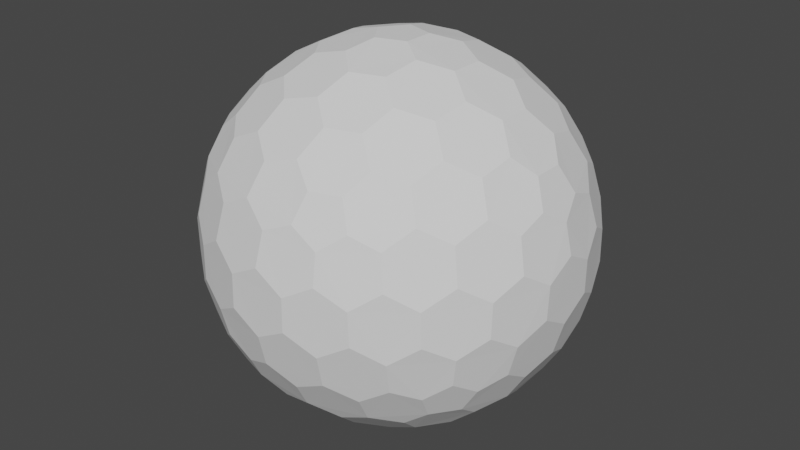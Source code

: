 # Source: SFShield.blend  (saved by Blender 3.1.7; exported with 4.5.12 LTS)
import bpy
from mathutils import Matrix  # noqa: F401  (used for matrix-valued properties, if any)

bpy.ops.wm.read_factory_settings(use_empty=True)
scene = bpy.context.scene
scene.name = 'Scene'

# ---- collections
col_collection = bpy.data.collections.new('Collection'); scene.collection.children.link(col_collection)

# ---- world
world_world = bpy.data.worlds.new('World'); scene.world = world_world
world_world.use_nodes = True; world_world.node_tree.nodes.clear()
_N = world_world.node_tree.nodes; _L = world_world.node_tree.links
n0 = _N.new('ShaderNodeOutputWorld'); n0.name = 'World Output'; n0.location = (300, 300)
n1 = _N.new('ShaderNodeBackground'); n1.name = 'Background'; n1.location = (10, 300)
n1.inputs[0].default_value = (0.05088, 0.05088, 0.05088, 1.0)
_L.new(n1.outputs[0], n0.inputs[0])
n0.is_active_output = True
world_world.color = (0.05088, 0.05088, 0.05088)
world_world.use_sun_shadow = False
world_world.sun_shadow_jitter_overblur = 0.0

# ---- meshes
me_icosphere = bpy.data.meshes.new('Icosphere')
me_icosphere.from_pydata([(0.04127, -0.127, -0.9758), (0.7132, -0.4211, -0.533), (-0.108, -0.0785, -0.9758), (-0.108, 0.0785, -0.9758), (0.04127, 0.127, -0.9758), (0.7957, -0.4211, -0.3995), (-0.1546, -0.8869, -0.3995), (-0.8913, -0.127, -0.3995), (-0.3962, 0.8084, -0.3995), (0.6464, 0.6266, -0.3995), (0.7544, -0.5481, -0.317), (-0.2882, -0.8869, -0.317), (-0.9325, -9.662e-09, -0.317), (-0.2882, 0.8869, -0.317), (0.7544, 0.5481, -0.317), (0.3294, -0.7599, 0.533), (-0.6209, -0.5481, 0.533), (-0.7132, 0.4211, 0.533), (0.1801, 0.8084, 0.533), (0.8245, 0.0785, 0.533), (0.108, 0.0785, 0.9758), (0.3781, 0.08719, 0.9011), (0.6369, 0.08719, 0.7412), (0.2298, 0.1669, 0.9402), (0.1998, 0.3326, 0.9011), (0.5067, 0.1751, 0.8199), (0.4806, 0.3492, 0.7777), (0.3231, 0.4278, 0.8199), (0.2797, 0.5788, 0.7412), (0.7382, 0.1669, 0.626), (0.7166, 0.3326, 0.5817), (0.5888, 0.4278, 0.6556), (0.5378, 0.5788, 0.5817), (0.3869, 0.6505, 0.626), (0.3294, 0.7599, 0.533), (-0.04127, 0.127, 0.9758), (0.03391, 0.3865, 0.9011), (0.1139, 0.6327, 0.7412), (-0.08776, 0.2701, 0.9402), (-0.2546, 0.2928, 0.9011), (-0.009907, 0.536, 0.8199), (-0.1836, 0.565, 0.7777), (-0.307, 0.4394, 0.8199), (-0.464, 0.4449, 0.7412), (0.06935, 0.7536, 0.626), (-0.09491, 0.7844, 0.5817), (-0.2249, 0.6922, 0.6556), (-0.3843, 0.6903, 0.5817), (-0.4991, 0.5689, 0.626), (-0.6209, 0.5481, 0.533), (-0.1335, -2.328e-09, 0.9758), (-0.3571, 0.1517, 0.9011), (-0.5665, 0.3038, 0.7412), (-0.284, -7.567e-10, 0.9402), (-0.3571, -0.1517, 0.9011), (-0.5128, 0.1562, 0.8199), (-0.5941, 3.26e-09, 0.7777), (-0.5128, -0.1562, 0.8199), (-0.5665, -0.3038, 0.7412), (-0.6953, 0.2988, 0.626), (-0.7753, 0.1521, 0.5817), (-0.7278, -8.207e-09, 0.6556), (-0.7753, -0.1521, 0.5817), (-0.6953, -0.2988, 0.626), (-0.7132, -0.4211, 0.533), (-0.04127, -0.127, 0.9758), (-0.2546, -0.2928, 0.9011), (-0.464, -0.4449, 0.7412), (-0.08776, -0.2701, 0.9402), (0.03391, -0.3865, 0.9011), (-0.307, -0.4394, 0.8199), (-0.1836, -0.565, 0.7777), (-0.009907, -0.536, 0.8199), (0.1139, -0.6327, 0.7412), (-0.4991, -0.5689, 0.626), (-0.3843, -0.6903, 0.5817), (-0.2249, -0.6922, 0.6556), (-0.09491, -0.7844, 0.5817), (0.06935, -0.7536, 0.626), (0.1801, -0.8084, 0.533), (0.108, -0.0785, 0.9758), (0.1998, -0.3326, 0.9011), (0.2797, -0.5788, 0.7412), (0.2298, -0.1669, 0.9402), (0.3781, -0.08719, 0.9011), (0.3231, -0.4278, 0.8199), (0.4806, -0.3492, 0.7777), (0.5067, -0.1751, 0.8199), (0.6369, -0.08719, 0.7412), (0.3869, -0.6505, 0.626), (0.5378, -0.5788, 0.5817), (0.5888, -0.4278, 0.6556), (0.7166, -0.3326, 0.5817), (0.7382, -0.1669, 0.626), (0.8245, -0.0785, 0.533), (0.8913, 0.127, 0.3995), (0.9199, 0.2928, 0.1752), (0.8704, 0.4449, -0.08356), (0.8802, 0.2701, 0.342), (0.7908, 0.3865, 0.4333), (0.8706, 0.4394, 0.09203), (0.7777, 0.565, 0.1836), (0.7377, 0.536, 0.3578), (0.612, 0.6327, 0.4333), (0.7831, 0.5689, -0.1665), (0.6921, 0.6903, -0.08356), (0.687, 0.6922, 0.09203), (0.5627, 0.7844, 0.1752), (0.5289, 0.7536, 0.342), (0.3962, 0.8084, 0.3995), (0.1546, 0.8869, 0.3995), (0.005802, 0.9653, 0.1752), (-0.1541, 0.9653, -0.08356), (0.01511, 0.9206, 0.342), (-0.1232, 0.8716, 0.4333), (-0.1489, 0.9638, 0.09203), (-0.2971, 0.9142, 0.1836), (-0.2818, 0.8673, 0.3578), (-0.4126, 0.7775, 0.4333), (-0.2991, 0.9206, -0.1665), (-0.4427, 0.8716, -0.08356), (-0.446, 0.8673, 0.09203), (-0.5721, 0.7775, 0.1752), (-0.5533, 0.7359, 0.342), (-0.6464, 0.6266, 0.3995), (-0.7957, 0.4211, 0.3995), (-0.9163, 0.3038, 0.1752), (-0.9657, 0.1517, -0.08356), (-0.8709, 0.2988, 0.342), (-0.867, 0.1521, 0.4333), (-0.9626, 0.1562, 0.09203), (-0.9613, -1.825e-07, 0.1836), (-0.9119, -8.941e-08, 0.3578), (-0.867, -0.1521, 0.4333), (-0.968, -1.132e-07, -0.1665), (-0.9657, -0.1517, -0.08356), (-0.9626, -0.1562, 0.09203), (-0.9163, -0.3038, 0.1752), (-0.8709, -0.2988, 0.342), (-0.7957, -0.4211, 0.3995), (-0.6464, -0.6266, 0.3995), (-0.5721, -0.7775, 0.1752), (-0.4427, -0.8716, -0.08356), (-0.5533, -0.7359, 0.342), (-0.4126, -0.7775, 0.4333), (-0.446, -0.8673, 0.09203), (-0.2971, -0.9142, 0.1836), (-0.2818, -0.8673, 0.3578), (-0.1232, -0.8716, 0.4333), (-0.2991, -0.9206, -0.1665), (-0.1541, -0.9653, -0.08356), (-0.1489, -0.9638, 0.09203), (0.005802, -0.9653, 0.1752), (0.01511, -0.9206, 0.342), (0.1546, -0.8869, 0.3995), (0.3962, -0.8084, 0.3995), (0.5627, -0.7844, 0.1752), (0.6921, -0.6903, -0.08356), (0.5289, -0.7536, 0.342), (0.612, -0.6327, 0.4333), (0.687, -0.6922, 0.09203), (0.7777, -0.565, 0.1836), (0.7377, -0.536, 0.3578), (0.7908, -0.3865, 0.4333), (0.7831, -0.5689, -0.1665), (0.8704, -0.4449, -0.08356), (0.8706, -0.4394, 0.09203), (0.9199, -0.2928, 0.1752), (0.8802, -0.2701, 0.342), (0.8913, -0.127, 0.3995), (0.2882, 0.8869, 0.317), (0.4427, 0.8716, 0.08356), (0.5721, 0.7775, -0.1752), (0.2991, 0.9206, 0.1665), (0.1541, 0.9653, 0.08356), (0.446, 0.8673, -0.09203), (0.2971, 0.9142, -0.1836), (0.1489, 0.9638, -0.09203), (-0.005802, 0.9653, -0.1752), (0.5533, 0.7359, -0.342), (0.4126, 0.7775, -0.4333), (0.2818, 0.8673, -0.3578), (0.1232, 0.8716, -0.4333), (-0.01511, 0.9206, -0.342), (-0.1546, 0.8869, -0.3995), (-0.7544, 0.5481, 0.317), (-0.6921, 0.6903, 0.08356), (-0.5627, 0.7844, -0.1752), (-0.7831, 0.5689, 0.1665), (-0.8704, 0.4449, 0.08356), (-0.687, 0.6922, -0.09203), (-0.7777, 0.565, -0.1836), (-0.8706, 0.4394, -0.09203), (-0.9199, 0.2928, -0.1752), (-0.5289, 0.7536, -0.342), (-0.612, 0.6327, -0.4333), (-0.7377, 0.536, -0.3578), (-0.7908, 0.3865, -0.4333), (-0.8802, 0.2701, -0.342), (-0.8913, 0.127, -0.3995), (-0.7544, -0.5481, 0.317), (-0.8704, -0.4449, 0.08356), (-0.9199, -0.2928, -0.1752), (-0.7831, -0.5689, 0.1665), (-0.6921, -0.6903, 0.08356), (-0.8706, -0.4394, -0.09203), (-0.7777, -0.565, -0.1836), (-0.687, -0.6922, -0.09203), (-0.5627, -0.7844, -0.1752), (-0.8802, -0.2701, -0.342), (-0.7908, -0.3865, -0.4333), (-0.7377, -0.536, -0.3578), (-0.612, -0.6327, -0.4333), (-0.5289, -0.7536, -0.342), (-0.3962, -0.8084, -0.3995), (0.2882, -0.8869, 0.317), (0.1541, -0.9653, 0.08356), (-0.005802, -0.9653, -0.1752), (0.2991, -0.9206, 0.1665), (0.4427, -0.8716, 0.08356), (0.1489, -0.9638, -0.09203), (0.2971, -0.9142, -0.1836), (0.446, -0.8673, -0.09203), (0.5721, -0.7775, -0.1752), (-0.01511, -0.9206, -0.342), (0.1232, -0.8716, -0.4333), (0.2818, -0.8673, -0.3578), (0.4126, -0.7775, -0.4333), (0.5533, -0.7359, -0.342), (0.6464, -0.6266, -0.3995), (0.9325, 2.27e-09, 0.317), (0.9657, -0.1517, 0.08356), (0.9163, -0.3038, -0.1752), (0.968, 2.678e-09, 0.1665), (0.9657, 0.1517, 0.08356), (0.9626, -0.1562, -0.09203), (0.9613, 9.313e-09, -0.1836), (0.9626, 0.1562, -0.09203), (0.9163, 0.3038, -0.1752), (0.8709, -0.2988, -0.342), (0.867, -0.1521, -0.4333), (0.9119, 1.74e-08, -0.3578), (0.867, 0.1521, -0.4333), (0.8709, 0.2988, -0.342), (0.7957, 0.4211, -0.3995), (0.6209, 0.5481, -0.533), (0.464, 0.4449, -0.7412), (0.2546, 0.2928, -0.9011), (0.4991, 0.5689, -0.626), (0.3843, 0.6903, -0.5817), (0.307, 0.4394, -0.8199), (0.1836, 0.565, -0.7777), (0.2249, 0.6922, -0.6556), (0.09491, 0.7844, -0.5817), (0.08776, 0.2701, -0.9402), (-0.03391, 0.3865, -0.9011), (0.009907, 0.536, -0.8199), (-0.1139, 0.6327, -0.7412), (-0.06935, 0.7536, -0.626), (-0.1801, 0.8084, -0.533), (-0.3294, 0.7599, -0.533), (-0.2797, 0.5788, -0.7412), (-0.1998, 0.3326, -0.9011), (-0.3869, 0.6505, -0.626), (-0.5378, 0.5788, -0.5817), (-0.3231, 0.4278, -0.8199), (-0.4806, 0.3492, -0.7777), (-0.5888, 0.4278, -0.6556), (-0.7166, 0.3326, -0.5817), (-0.2298, 0.1669, -0.9402), (-0.3781, 0.08719, -0.9011), (-0.5067, 0.175, -0.8199), (-0.6369, 0.08719, -0.7412), (-0.7382, 0.1669, -0.626), (-0.8245, 0.0785, -0.533), (-0.8245, -0.0785, -0.533), (-0.6369, -0.08719, -0.7412), (-0.3781, -0.08719, -0.9011), (-0.7382, -0.1669, -0.626), (-0.7166, -0.3326, -0.5817), (-0.5067, -0.1751, -0.8199), (-0.4806, -0.3492, -0.7777), (-0.5888, -0.4278, -0.6556), (-0.5378, -0.5788, -0.5817), (-0.2298, -0.1669, -0.9402), (-0.1998, -0.3326, -0.9011), (-0.3231, -0.4278, -0.8199), (-0.2797, -0.5788, -0.7412), (-0.3869, -0.6505, -0.626), (-0.3294, -0.7599, -0.533), (0.7132, 0.4211, -0.533), (0.7753, 0.1521, -0.5817), (0.7753, -0.1521, -0.5817), (0.6953, 0.2988, -0.626), (0.5665, 0.3038, -0.7412), (0.7278, -3.026e-07, -0.6556), (0.5941, -5.249e-07, -0.7777), (0.5128, 0.1562, -0.8199), (0.3571, 0.1517, -0.9011), (0.6953, -0.2988, -0.626), (0.5665, -0.3038, -0.7412), (0.5128, -0.1562, -0.8199), (0.3571, -0.1517, -0.9011), (0.284, -2.274e-07, -0.9402), (0.1335, -1.35e-08, -0.9758), (-0.1801, -0.8084, -0.533), (-0.1139, -0.6327, -0.7412), (-0.03391, -0.3865, -0.9011), (-0.06935, -0.7536, -0.626), (0.09491, -0.7844, -0.5817), (0.009908, -0.536, -0.8199), (0.1836, -0.565, -0.7777), (0.2249, -0.6922, -0.6556), (0.3843, -0.6903, -0.5817), (0.08776, -0.2701, -0.9402), (0.2546, -0.2928, -0.9011), (0.307, -0.4394, -0.8199), (0.464, -0.4449, -0.7412), (0.4991, -0.5689, -0.626), (0.6209, -0.5481, -0.533), (0.04127, -0.127, -0.9758), (0.04127, -0.127, -0.9758), (-0.108, -0.0785, -0.9758), (-0.108, -0.0785, -0.9758), (-0.108, 0.0785, -0.9758), (-0.108, 0.0785, -0.9758), (0.04127, 0.127, -0.9758), (0.04127, 0.127, -0.9758), (0.7132, -0.4211, -0.533), (0.7132, -0.4211, -0.533), (0.7957, -0.4211, -0.3995), (0.7957, -0.4211, -0.3995), (0.7544, -0.5481, -0.317), (0.7544, -0.5481, -0.317), (-0.1546, -0.8869, -0.3995), (-0.1546, -0.8869, -0.3995), (-0.2882, -0.8869, -0.317), (-0.2882, -0.8869, -0.317), (-0.8913, -0.127, -0.3995), (-0.8913, -0.127, -0.3995), (-0.9325, -9.662e-09, -0.317), (-0.9325, -9.662e-09, -0.317), (-0.3962, 0.8084, -0.3995), (-0.3962, 0.8084, -0.3995), (-0.2882, 0.8869, -0.317), (-0.2882, 0.8869, -0.317), (0.6464, 0.6266, -0.3995), (0.6464, 0.6266, -0.3995), (0.7544, 0.5481, -0.317), (0.7544, 0.5481, -0.317), (0.3781, 0.08719, 0.9011), (0.3781, 0.08719, 0.9011), (0.2298, 0.1669, 0.9402), (0.2298, 0.1669, 0.9402), (0.108, 0.0785, 0.9758), (0.108, 0.0785, 0.9758), (0.1998, 0.3326, 0.9011), (0.1998, 0.3326, 0.9011), (0.6369, 0.08719, 0.7412), (0.6369, 0.08719, 0.7412), (0.5067, 0.1751, 0.8199), (0.5067, 0.1751, 0.8199), (0.4806, 0.3492, 0.7777), (0.4806, 0.3492, 0.7777), (0.3231, 0.4278, 0.8199), (0.3231, 0.4278, 0.8199), (0.2797, 0.5788, 0.7412), (0.2797, 0.5788, 0.7412), (0.8245, 0.0785, 0.533), (0.8245, 0.0785, 0.533), (0.7382, 0.1669, 0.626), (0.7382, 0.1669, 0.626), (0.7166, 0.3326, 0.5817), (0.7166, 0.3326, 0.5817), (0.5888, 0.4278, 0.6556), (0.5888, 0.4278, 0.6556), (0.5378, 0.5788, 0.5817), (0.5378, 0.5788, 0.5817), (0.3869, 0.6505, 0.626), (0.3869, 0.6505, 0.626), (0.1801, 0.8084, 0.533), (0.1801, 0.8084, 0.533), (0.3294, 0.7599, 0.533), (0.3294, 0.7599, 0.533), (-0.04127, 0.127, 0.9758), (-0.04127, 0.127, 0.9758), (0.03391, 0.3865, 0.9011), (0.03391, 0.3865, 0.9011), (0.1139, 0.6327, 0.7412), (0.1139, 0.6327, 0.7412), (-0.08776, 0.2701, 0.9402), (-0.08776, 0.2701, 0.9402), (-0.2546, 0.2928, 0.9011), (-0.2546, 0.2928, 0.9011), (-0.009907, 0.536, 0.8199), (-0.009907, 0.536, 0.8199), (-0.1836, 0.565, 0.7777), (-0.1836, 0.565, 0.7777), (-0.307, 0.4394, 0.8199), (-0.307, 0.4394, 0.8199), (-0.464, 0.4449, 0.7412), (-0.464, 0.4449, 0.7412), (0.06935, 0.7536, 0.626), (0.06935, 0.7536, 0.626), (-0.09491, 0.7844, 0.5817), (-0.09491, 0.7844, 0.5817), (-0.2249, 0.6922, 0.6556), (-0.2249, 0.6922, 0.6556), (-0.3843, 0.6903, 0.5817), (-0.3843, 0.6903, 0.5817), (-0.4991, 0.5689, 0.626), (-0.4991, 0.5689, 0.626), (-0.7132, 0.4211, 0.533), (-0.7132, 0.4211, 0.533), (-0.6209, 0.5481, 0.533), (-0.6209, 0.5481, 0.533), (-0.1335, -2.328e-09, 0.9758), (-0.1335, -2.328e-09, 0.9758), (-0.3571, 0.1517, 0.9011), (-0.3571, 0.1517, 0.9011), (-0.5665, 0.3038, 0.7412), (-0.5665, 0.3038, 0.7412), (-0.284, -7.567e-10, 0.9402), (-0.284, -7.567e-10, 0.9402), (-0.3571, -0.1517, 0.9011), (-0.3571, -0.1517, 0.9011), (-0.5128, 0.1562, 0.8199), (-0.5128, 0.1562, 0.8199), (-0.5941, 3.26e-09, 0.7777), (-0.5941, 3.26e-09, 0.7777), (-0.5128, -0.1562, 0.8199), (-0.5128, -0.1562, 0.8199), (-0.5665, -0.3038, 0.7412), (-0.5665, -0.3038, 0.7412), (-0.6953, 0.2988, 0.626), (-0.6953, 0.2988, 0.626), (-0.7753, 0.1521, 0.5817), (-0.7753, 0.1521, 0.5817), (-0.7278, -8.207e-09, 0.6556), (-0.7278, -8.207e-09, 0.6556), (-0.7753, -0.1521, 0.5817), (-0.7753, -0.1521, 0.5817), (-0.6953, -0.2988, 0.626), (-0.6953, -0.2988, 0.626), (-0.6209, -0.5481, 0.533), (-0.6209, -0.5481, 0.533), (-0.7132, -0.4211, 0.533), (-0.7132, -0.4211, 0.533), (-0.04127, -0.127, 0.9758), (-0.04127, -0.127, 0.9758), (-0.2546, -0.2928, 0.9011), (-0.2546, -0.2928, 0.9011), (-0.464, -0.4449, 0.7412), (-0.464, -0.4449, 0.7412), (-0.08776, -0.2701, 0.9402), (-0.08776, -0.2701, 0.9402), (0.03391, -0.3865, 0.9011), (0.03391, -0.3865, 0.9011), (-0.307, -0.4394, 0.8199), (-0.307, -0.4394, 0.8199), (-0.1836, -0.565, 0.7777), (-0.1836, -0.565, 0.7777), (-0.009907, -0.536, 0.8199), (-0.009907, -0.536, 0.8199), (0.1139, -0.6327, 0.7412), (0.1139, -0.6327, 0.7412), (-0.4991, -0.5689, 0.626), (-0.4991, -0.5689, 0.626), (-0.3843, -0.6903, 0.5817), (-0.3843, -0.6903, 0.5817), (-0.2249, -0.6922, 0.6556), (-0.2249, -0.6922, 0.6556), (-0.09491, -0.7844, 0.5817), (-0.09491, -0.7844, 0.5817), (0.06935, -0.7536, 0.626), (0.06935, -0.7536, 0.626), (0.3294, -0.7599, 0.533), (0.3294, -0.7599, 0.533), (0.1801, -0.8084, 0.533), (0.1801, -0.8084, 0.533), (0.108, -0.0785, 0.9758), (0.108, -0.0785, 0.9758), (0.1998, -0.3326, 0.9011), (0.1998, -0.3326, 0.9011), (0.2797, -0.5788, 0.7412), (0.2797, -0.5788, 0.7412), (0.2298, -0.1669, 0.9402), (0.2298, -0.1669, 0.9402), (0.3781, -0.08719, 0.9011), (0.3781, -0.08719, 0.9011), (0.3231, -0.4278, 0.8199), (0.3231, -0.4278, 0.8199), (0.4806, -0.3492, 0.7777), (0.4806, -0.3492, 0.7777), (0.5067, -0.1751, 0.8199), (0.5067, -0.1751, 0.8199), (0.6369, -0.08719, 0.7412), (0.6369, -0.08719, 0.7412), (0.3869, -0.6505, 0.626), (0.3869, -0.6505, 0.626), (0.5378, -0.5788, 0.5817), (0.5378, -0.5788, 0.5817), (0.5888, -0.4278, 0.6556), (0.5888, -0.4278, 0.6556), (0.7166, -0.3326, 0.5817), (0.7166, -0.3326, 0.5817), (0.7382, -0.1669, 0.626), (0.7382, -0.1669, 0.626), (0.8245, -0.0785, 0.533), (0.8245, -0.0785, 0.533), (0.8913, 0.127, 0.3995), (0.8913, 0.127, 0.3995), (0.9199, 0.2928, 0.1752), (0.9199, 0.2928, 0.1752), (0.8802, 0.2701, 0.342), (0.8802, 0.2701, 0.342), (0.7908, 0.3865, 0.4333), (0.7908, 0.3865, 0.4333), (0.8704, 0.4449, -0.08356), (0.8704, 0.4449, -0.08356), (0.8706, 0.4394, 0.09203), (0.8706, 0.4394, 0.09203), (0.7777, 0.565, 0.1836), (0.7777, 0.565, 0.1836), (0.7377, 0.536, 0.3578), (0.7377, 0.536, 0.3578), (0.612, 0.6327, 0.4333), (0.612, 0.6327, 0.4333), (0.7831, 0.5689, -0.1665), (0.7831, 0.5689, -0.1665), (0.6921, 0.6903, -0.08356), (0.6921, 0.6903, -0.08356), (0.687, 0.6922, 0.09203), (0.687, 0.6922, 0.09203), (0.5627, 0.7844, 0.1752), (0.5627, 0.7844, 0.1752), (0.5289, 0.7536, 0.342), (0.5289, 0.7536, 0.342), (0.3962, 0.8084, 0.3995), (0.3962, 0.8084, 0.3995), (0.1546, 0.8869, 0.3995), (0.1546, 0.8869, 0.3995), (0.005802, 0.9653, 0.1752), (0.005802, 0.9653, 0.1752), (0.01511, 0.9206, 0.342), (0.01511, 0.9206, 0.342), (-0.1232, 0.8716, 0.4333), (-0.1232, 0.8716, 0.4333), (-0.1541, 0.9653, -0.08356), (-0.1541, 0.9653, -0.08356), (-0.1489, 0.9638, 0.09203), (-0.1489, 0.9638, 0.09203), (-0.2971, 0.9142, 0.1836), (-0.2971, 0.9142, 0.1836), (-0.2818, 0.8673, 0.3578), (-0.2818, 0.8673, 0.3578), (-0.4126, 0.7775, 0.4333), (-0.4126, 0.7775, 0.4333), (-0.2991, 0.9206, -0.1665), (-0.2991, 0.9206, -0.1665), (-0.4427, 0.8716, -0.08356), (-0.4427, 0.8716, -0.08356), (-0.446, 0.8673, 0.09203), (-0.446, 0.8673, 0.09203), (-0.5721, 0.7775, 0.1752), (-0.5721, 0.7775, 0.1752), (-0.5533, 0.7359, 0.342), (-0.5533, 0.7359, 0.342), (-0.6464, 0.6266, 0.3995), (-0.6464, 0.6266, 0.3995), (-0.7957, 0.4211, 0.3995), (-0.7957, 0.4211, 0.3995), (-0.9163, 0.3038, 0.1752), (-0.9163, 0.3038, 0.1752), (-0.8709, 0.2988, 0.342), (-0.8709, 0.2988, 0.342), (-0.867, 0.1521, 0.4333), (-0.867, 0.1521, 0.4333), (-0.9657, 0.1517, -0.08356), (-0.9657, 0.1517, -0.08356), (-0.9626, 0.1562, 0.09203), (-0.9626, 0.1562, 0.09203), (-0.9613, -1.825e-07, 0.1836), (-0.9613, -1.825e-07, 0.1836), (-0.9119, -8.941e-08, 0.3578), (-0.9119, -8.941e-08, 0.3578), (-0.867, -0.1521, 0.4333), (-0.867, -0.1521, 0.4333), (-0.968, -1.132e-07, -0.1665), (-0.968, -1.132e-07, -0.1665), (-0.9657, -0.1517, -0.08356), (-0.9657, -0.1517, -0.08356), (-0.9626, -0.1562, 0.09203), (-0.9626, -0.1562, 0.09203), (-0.9163, -0.3038, 0.1752), (-0.9163, -0.3038, 0.1752), (-0.8709, -0.2988, 0.342), (-0.8709, -0.2988, 0.342), (-0.7957, -0.4211, 0.3995), (-0.7957, -0.4211, 0.3995), (-0.6464, -0.6266, 0.3995), (-0.6464, -0.6266, 0.3995), (-0.5721, -0.7775, 0.1752), (-0.5721, -0.7775, 0.1752), (-0.5533, -0.7359, 0.342), (-0.5533, -0.7359, 0.342), (-0.4126, -0.7775, 0.4333), (-0.4126, -0.7775, 0.4333), (-0.4427, -0.8716, -0.08356), (-0.4427, -0.8716, -0.08356), (-0.446, -0.8673, 0.09203), (-0.446, -0.8673, 0.09203), (-0.2971, -0.9142, 0.1836), (-0.2971, -0.9142, 0.1836), (-0.2818, -0.8673, 0.3578), (-0.2818, -0.8673, 0.3578), (-0.1232, -0.8716, 0.4333), (-0.1232, -0.8716, 0.4333), (-0.2991, -0.9206, -0.1665), (-0.2991, -0.9206, -0.1665), (-0.1541, -0.9653, -0.08356), (-0.1541, -0.9653, -0.08356), (-0.1489, -0.9638, 0.09203), (-0.1489, -0.9638, 0.09203), (0.005802, -0.9653, 0.1752), (0.005802, -0.9653, 0.1752), (0.01511, -0.9206, 0.342), (0.01511, -0.9206, 0.342), (0.1546, -0.8869, 0.3995), (0.1546, -0.8869, 0.3995), (0.3962, -0.8084, 0.3995), (0.3962, -0.8084, 0.3995), (0.5627, -0.7844, 0.1752), (0.5627, -0.7844, 0.1752), (0.5289, -0.7536, 0.342), (0.5289, -0.7536, 0.342), (0.612, -0.6327, 0.4333), (0.612, -0.6327, 0.4333), (0.6921, -0.6903, -0.08356), (0.6921, -0.6903, -0.08356), (0.687, -0.6922, 0.09203), (0.687, -0.6922, 0.09203), (0.7777, -0.565, 0.1836), (0.7777, -0.565, 0.1836), (0.7377, -0.536, 0.3578), (0.7377, -0.536, 0.3578), (0.7908, -0.3865, 0.4333), (0.7908, -0.3865, 0.4333), (0.7831, -0.5689, -0.1665), (0.7831, -0.5689, -0.1665), (0.8704, -0.4449, -0.08356), (0.8704, -0.4449, -0.08356), (0.8706, -0.4394, 0.09203), (0.8706, -0.4394, 0.09203), (0.9199, -0.2928, 0.1752), (0.9199, -0.2928, 0.1752), (0.8802, -0.2701, 0.342), (0.8802, -0.2701, 0.342), (0.8913, -0.127, 0.3995), (0.8913, -0.127, 0.3995), (0.2882, 0.8869, 0.317), (0.2882, 0.8869, 0.317), (0.4427, 0.8716, 0.08356), (0.4427, 0.8716, 0.08356), (0.5721, 0.7775, -0.1752), (0.5721, 0.7775, -0.1752), (0.2991, 0.9206, 0.1665), (0.2991, 0.9206, 0.1665), (0.1541, 0.9653, 0.08356), (0.1541, 0.9653, 0.08356), (0.446, 0.8673, -0.09203), (0.446, 0.8673, -0.09203), (0.2971, 0.9142, -0.1836), (0.2971, 0.9142, -0.1836), (0.1489, 0.9638, -0.09203), (0.1489, 0.9638, -0.09203), (-0.005802, 0.9653, -0.1752), (-0.005802, 0.9653, -0.1752), (0.5533, 0.7359, -0.342), (0.5533, 0.7359, -0.342), (0.4126, 0.7775, -0.4333), (0.4126, 0.7775, -0.4333), (0.2818, 0.8673, -0.3578), (0.2818, 0.8673, -0.3578), (0.1232, 0.8716, -0.4333), (0.1232, 0.8716, -0.4333), (-0.01511, 0.9206, -0.342), (-0.01511, 0.9206, -0.342), (-0.1546, 0.8869, -0.3995), (-0.1546, 0.8869, -0.3995), (-0.7544, 0.5481, 0.317), (-0.7544, 0.5481, 0.317), (-0.6921, 0.6903, 0.08356), (-0.6921, 0.6903, 0.08356), (-0.5627, 0.7844, -0.1752), (-0.5627, 0.7844, -0.1752), (-0.7831, 0.5689, 0.1665), (-0.7831, 0.5689, 0.1665), (-0.8704, 0.4449, 0.08356), (-0.8704, 0.4449, 0.08356), (-0.687, 0.6922, -0.09203), (-0.687, 0.6922, -0.09203), (-0.7777, 0.565, -0.1836), (-0.7777, 0.565, -0.1836), (-0.8706, 0.4394, -0.09203), (-0.8706, 0.4394, -0.09203), (-0.9199, 0.2928, -0.1752), (-0.9199, 0.2928, -0.1752), (-0.5289, 0.7536, -0.342), (-0.5289, 0.7536, -0.342), (-0.612, 0.6327, -0.4333), (-0.612, 0.6327, -0.4333), (-0.7377, 0.536, -0.3578), (-0.7377, 0.536, -0.3578), (-0.7908, 0.3865, -0.4333), (-0.7908, 0.3865, -0.4333), (-0.8802, 0.2701, -0.342), (-0.8802, 0.2701, -0.342), (-0.8913, 0.127, -0.3995), (-0.8913, 0.127, -0.3995), (-0.7544, -0.5481, 0.317), (-0.7544, -0.5481, 0.317), (-0.8704, -0.4449, 0.08356), (-0.8704, -0.4449, 0.08356), (-0.9199, -0.2928, -0.1752), (-0.9199, -0.2928, -0.1752), (-0.7831, -0.5689, 0.1665), (-0.7831, -0.5689, 0.1665), (-0.6921, -0.6903, 0.08356), (-0.6921, -0.6903, 0.08356), (-0.8706, -0.4394, -0.09203), (-0.8706, -0.4394, -0.09203), (-0.7777, -0.565, -0.1836), (-0.7777, -0.565, -0.1836), (-0.687, -0.6922, -0.09203), (-0.687, -0.6922, -0.09203), (-0.5627, -0.7844, -0.1752), (-0.5627, -0.7844, -0.1752), (-0.8802, -0.2701, -0.342), (-0.8802, -0.2701, -0.342), (-0.7908, -0.3865, -0.4333), (-0.7908, -0.3865, -0.4333), (-0.7377, -0.536, -0.3578), (-0.7377, -0.536, -0.3578), (-0.612, -0.6327, -0.4333), (-0.612, -0.6327, -0.4333), (-0.5289, -0.7536, -0.342), (-0.5289, -0.7536, -0.342), (-0.3962, -0.8084, -0.3995), (-0.3962, -0.8084, -0.3995), (0.2882, -0.8869, 0.317), (0.2882, -0.8869, 0.317), (0.1541, -0.9653, 0.08356), (0.1541, -0.9653, 0.08356), (-0.005802, -0.9653, -0.1752), (-0.005802, -0.9653, -0.1752), (0.2991, -0.9206, 0.1665), (0.2991, -0.9206, 0.1665), (0.4427, -0.8716, 0.08356), (0.4427, -0.8716, 0.08356), (0.1489, -0.9638, -0.09203), (0.1489, -0.9638, -0.09203), (0.2971, -0.9142, -0.1836), (0.2971, -0.9142, -0.1836), (0.446, -0.8673, -0.09203), (0.446, -0.8673, -0.09203), (0.5721, -0.7775, -0.1752), (0.5721, -0.7775, -0.1752), (-0.01511, -0.9206, -0.342), (-0.01511, -0.9206, -0.342), (0.1232, -0.8716, -0.4333), (0.1232, -0.8716, -0.4333), (0.2818, -0.8673, -0.3578), (0.2818, -0.8673, -0.3578), (0.4126, -0.7775, -0.4333), (0.4126, -0.7775, -0.4333), (0.5533, -0.7359, -0.342), (0.5533, -0.7359, -0.342), (0.6464, -0.6266, -0.3995), (0.6464, -0.6266, -0.3995), (0.9325, 2.27e-09, 0.317), (0.9325, 2.27e-09, 0.317), (0.9657, -0.1517, 0.08356), (0.9657, -0.1517, 0.08356), (0.9163, -0.3038, -0.1752), (0.9163, -0.3038, -0.1752), (0.968, 2.678e-09, 0.1665), (0.968, 2.678e-09, 0.1665), (0.9657, 0.1517, 0.08356), (0.9657, 0.1517, 0.08356), (0.9626, -0.1562, -0.09203), (0.9626, -0.1562, -0.09203), (0.9613, 9.313e-09, -0.1836), (0.9613, 9.313e-09, -0.1836), (0.9626, 0.1562, -0.09203), (0.9626, 0.1562, -0.09203), (0.9163, 0.3038, -0.1752), (0.9163, 0.3038, -0.1752), (0.8709, -0.2988, -0.342), (0.8709, -0.2988, -0.342), (0.867, -0.1521, -0.4333), (0.867, -0.1521, -0.4333), (0.9119, 1.74e-08, -0.3578), (0.9119, 1.74e-08, -0.3578), (0.867, 0.1521, -0.4333), (0.867, 0.1521, -0.4333), (0.8709, 0.2988, -0.342), (0.8709, 0.2988, -0.342), (0.7957, 0.4211, -0.3995), (0.7957, 0.4211, -0.3995), (0.6209, 0.5481, -0.533), (0.6209, 0.5481, -0.533), (0.464, 0.4449, -0.7412), (0.464, 0.4449, -0.7412), (0.4991, 0.5689, -0.626), (0.4991, 0.5689, -0.626), (0.3843, 0.6903, -0.5817), (0.3843, 0.6903, -0.5817), (0.2546, 0.2928, -0.9011), (0.2546, 0.2928, -0.9011), (0.307, 0.4394, -0.8199), (0.307, 0.4394, -0.8199), (0.1836, 0.565, -0.7777), (0.1836, 0.565, -0.7777), (0.2249, 0.6922, -0.6556), (0.2249, 0.6922, -0.6556), (0.09491, 0.7844, -0.5817), (0.09491, 0.7844, -0.5817), (0.08776, 0.2701, -0.9402), (0.08776, 0.2701, -0.9402), (-0.03391, 0.3865, -0.9011), (-0.03391, 0.3865, -0.9011), (0.009907, 0.536, -0.8199), (0.009907, 0.536, -0.8199), (-0.1139, 0.6327, -0.7412), (-0.1139, 0.6327, -0.7412), (-0.06935, 0.7536, -0.626), (-0.06935, 0.7536, -0.626), (-0.1801, 0.8084, -0.533), (-0.1801, 0.8084, -0.533), (-0.3294, 0.7599, -0.533), (-0.3294, 0.7599, -0.533), (-0.2797, 0.5788, -0.7412), (-0.2797, 0.5788, -0.7412), (-0.1998, 0.3326, -0.9011), (-0.1998, 0.3326, -0.9011), (-0.3869, 0.6505, -0.626), (-0.3869, 0.6505, -0.626), (-0.5378, 0.5788, -0.5817), (-0.5378, 0.5788, -0.5817), (-0.3231, 0.4278, -0.8199), (-0.3231, 0.4278, -0.8199), (-0.4806, 0.3492, -0.7777), (-0.4806, 0.3492, -0.7777), (-0.5888, 0.4278, -0.6556), (-0.5888, 0.4278, -0.6556), (-0.7166, 0.3326, -0.5817), (-0.7166, 0.3326, -0.5817), (-0.2298, 0.1669, -0.9402), (-0.2298, 0.1669, -0.9402), (-0.3781, 0.08719, -0.9011), (-0.3781, 0.08719, -0.9011), (-0.5067, 0.175, -0.8199), (-0.5067, 0.175, -0.8199), (-0.6369, 0.08719, -0.7412), (-0.6369, 0.08719, -0.7412), (-0.7382, 0.1669, -0.626), (-0.7382, 0.1669, -0.626), (-0.8245, 0.0785, -0.533), (-0.8245, 0.0785, -0.533), (-0.8245, -0.0785, -0.533), (-0.8245, -0.0785, -0.533), (-0.6369, -0.08719, -0.7412), (-0.6369, -0.08719, -0.7412), (-0.3781, -0.08719, -0.9011), (-0.3781, -0.08719, -0.9011), (-0.7382, -0.1669, -0.626), (-0.7382, -0.1669, -0.626), (-0.7166, -0.3326, -0.5817), (-0.7166, -0.3326, -0.5817), (-0.5067, -0.1751, -0.8199), (-0.5067, -0.1751, -0.8199), (-0.4806, -0.3492, -0.7777), (-0.4806, -0.3492, -0.7777), (-0.5888, -0.4278, -0.6556), (-0.5888, -0.4278, -0.6556), (-0.5378, -0.5788, -0.5817), (-0.5378, -0.5788, -0.5817), (-0.2298, -0.1669, -0.9402), (-0.2298, -0.1669, -0.9402), (-0.1998, -0.3326, -0.9011), (-0.1998, -0.3326, -0.9011), (-0.3231, -0.4278, -0.8199), (-0.3231, -0.4278, -0.8199), (-0.2797, -0.5788, -0.7412), (-0.2797, -0.5788, -0.7412), (-0.3869, -0.6505, -0.626), (-0.3869, -0.6505, -0.626), (-0.3294, -0.7599, -0.533), (-0.3294, -0.7599, -0.533), (0.7132, 0.4211, -0.533), (0.7132, 0.4211, -0.533), (0.7753, 0.1521, -0.5817), (0.7753, 0.1521, -0.5817), (0.7753, -0.1521, -0.5817), (0.7753, -0.1521, -0.5817), (0.6953, 0.2988, -0.626), (0.6953, 0.2988, -0.626), (0.5665, 0.3038, -0.7412), (0.5665, 0.3038, -0.7412), (0.7278, -3.026e-07, -0.6556), (0.7278, -3.026e-07, -0.6556), (0.5941, -5.249e-07, -0.7777), (0.5941, -5.249e-07, -0.7777), (0.5128, 0.1562, -0.8199), (0.5128, 0.1562, -0.8199), (0.3571, 0.1517, -0.9011), (0.3571, 0.1517, -0.9011), (0.6953, -0.2988, -0.626), (0.6953, -0.2988, -0.626), (0.5665, -0.3038, -0.7412), (0.5665, -0.3038, -0.7412), (0.5128, -0.1562, -0.8199), (0.5128, -0.1562, -0.8199), (0.3571, -0.1517, -0.9011), (0.3571, -0.1517, -0.9011), (0.284, -2.274e-07, -0.9402), (0.284, -2.274e-07, -0.9402), (0.1335, -1.35e-08, -0.9758), (0.1335, -1.35e-08, -0.9758), (-0.1801, -0.8084, -0.533), (-0.1801, -0.8084, -0.533), (-0.1139, -0.6327, -0.7412), (-0.1139, -0.6327, -0.7412), (-0.03391, -0.3865, -0.9011), (-0.03391, -0.3865, -0.9011), (-0.06935, -0.7536, -0.626), (-0.06935, -0.7536, -0.626), (0.09491, -0.7844, -0.5817), (0.09491, -0.7844, -0.5817), (0.009908, -0.536, -0.8199), (0.009908, -0.536, -0.8199), (0.1836, -0.565, -0.7777), (0.1836, -0.565, -0.7777), (0.2249, -0.6922, -0.6556), (0.2249, -0.6922, -0.6556), (0.3843, -0.6903, -0.5817), (0.3843, -0.6903, -0.5817), (0.08776, -0.2701, -0.9402), (0.08776, -0.2701, -0.9402), (0.2546, -0.2928, -0.9011), (0.2546, -0.2928, -0.9011), (0.307, -0.4394, -0.8199), (0.307, -0.4394, -0.8199), (0.464, -0.4449, -0.7412), (0.464, -0.4449, -0.7412), (0.4991, -0.5689, -0.626), (0.4991, -0.5689, -0.626), (0.6209, -0.5481, -0.533), (0.6209, -0.5481, -0.533)], [], [(322, 320, 948, 934, 890, 888), (329, 958, 956, 954, 920, 918), (330, 328, 919, 904, 800, 798), (324, 323, 889, 874, 860, 858), (326, 325, 859, 844, 830, 828), (321, 2, 3, 327, 928), (332, 331, 799, 784, 650, 648), (335, 930, 937, 938, 770, 768), (336, 334, 769, 754, 620, 618), (339, 870, 877, 878, 740, 738), (340, 338, 739, 724, 590, 588), (343, 840, 847, 848, 710, 708), (344, 342, 709, 694, 560, 558), (347, 810, 815, 816, 680, 678), (348, 346, 679, 664, 530, 528), (778, 959, 1, 5, 333), (808, 900, 811, 9, 349), (477, 630, 635, 636, 500, 498), (445, 600, 605, 606, 468, 466), (413, 570, 575, 576, 436, 434), (381, 540, 545, 546, 404, 402), (368, 510, 515, 516, 372, 370), (354, 480, 487, 488, 350, 352), (384, 355, 353, 356, 386, 390), (358, 371, 373, 374, 362, 360), (387, 357, 365, 366, 388, 394), (363, 375, 376, 378, 367, 364), (36, 395, 396, 398, 392, 391), (538, 660, 541, 380, 382), (416, 385, 38, 393, 418, 422), (389, 403, 405, 406, 397, 40), (419, 39, 399, 400, 420, 426), (37, 28, 379, 383, 18, 44), (351, 361, 26, 27, 24, 23), (41, 407, 408, 410, 401, 42), (51, 427, 428, 430, 424, 423), (568, 690, 571, 412, 414), (448, 417, 53, 425, 450, 454), (449, 481, 20, 35, 50), (421, 435, 437, 438, 429, 55), (451, 54, 431, 432, 452, 458), (52, 43, 411, 415, 17, 59), (56, 439, 440, 442, 433, 57), (66, 459, 460, 462, 456, 455), (598, 720, 601, 444, 446), (80, 65, 68, 457, 482, 486), (453, 467, 469, 470, 461, 70), (483, 69, 463, 464, 484, 490), (67, 58, 443, 447, 16, 74), (71, 471, 472, 474, 465, 72), (81, 491, 492, 494, 489, 83), (628, 750, 631, 476, 478), (485, 499, 501, 502, 493, 85), (82, 73, 475, 479, 15, 89), (359, 496, 507, 508, 369, 29), (86, 503, 504, 506, 497, 495), (512, 521, 522, 524, 517, 514), (21, 84, 87, 88, 22, 25), (511, 780, 787, 788, 513, 98), (518, 529, 531, 532, 523, 520), (101, 533, 534, 536, 527, 525), (542, 551, 552, 554, 547, 544), (30, 99, 102, 526, 377, 31), (110, 661, 667, 668, 543, 113), (548, 559, 561, 562, 553, 550), (32, 103, 537, 539, 34, 33), (116, 563, 564, 566, 557, 555), (572, 581, 582, 584, 577, 574), (45, 114, 117, 556, 409, 46), (125, 691, 697, 698, 573, 128), (578, 589, 591, 592, 583, 580), (47, 118, 567, 569, 49, 48), (131, 593, 594, 596, 587, 585), (602, 611, 612, 614, 607, 604), (60, 129, 132, 586, 441, 61), (140, 721, 727, 728, 603, 143), (608, 619, 621, 622, 613, 610), (62, 133, 597, 599, 64, 63), (146, 623, 624, 626, 617, 615), (632, 641, 642, 644, 637, 634), (75, 144, 147, 616, 473, 76), (155, 751, 757, 758, 633, 158), (638, 649, 651, 652, 643, 640), (77, 148, 627, 629, 79, 78), (161, 653, 654, 656, 647, 645), (663, 671, 672, 674, 669, 666), (90, 159, 162, 646, 505, 91), (658, 781, 95, 19, 509), (665, 179, 681, 682, 673, 670), (105, 172, 175, 662, 535, 106), (92, 163, 657, 659, 94, 93), (549, 676, 687, 688, 345, 119), (176, 683, 684, 686, 677, 675), (693, 701, 702, 704, 699, 696), (111, 174, 177, 178, 112, 115), (695, 194, 711, 712, 703, 700), (120, 187, 190, 692, 565, 121), (107, 171, 173, 170, 109, 108), (579, 706, 717, 718, 341, 134), (191, 713, 714, 716, 707, 705), (723, 731, 732, 734, 729, 726), (126, 189, 192, 193, 127, 130), (725, 209, 741, 742, 733, 730), (135, 202, 205, 722, 595, 136), (122, 186, 188, 185, 124, 123), (609, 736, 747, 748, 337, 149), (206, 743, 744, 746, 737, 735), (753, 761, 762, 764, 759, 756), (141, 204, 207, 208, 142, 145), (755, 224, 771, 772, 763, 760), (150, 217, 220, 752, 625, 151), (137, 201, 203, 200, 139, 138), (639, 766, 777, 779, 10, 164), (221, 773, 774, 776, 767, 765), (783, 791, 792, 794, 789, 786), (156, 219, 222, 223, 157, 160), (785, 239, 801, 802, 793, 790), (165, 232, 235, 782, 655, 166), (152, 216, 218, 215, 154, 153), (519, 796, 807, 809, 14, 104), (236, 803, 804, 806, 797, 795), (812, 821, 822, 824, 817, 814), (96, 234, 237, 238, 97, 100), (245, 901, 907, 908, 813, 248), (818, 829, 831, 832, 823, 820), (167, 231, 233, 230, 169, 168), (251, 833, 834, 836, 827, 825), (843, 851, 852, 854, 849, 846), (180, 249, 252, 826, 685, 181), (838, 841, 8, 13, 689), (845, 269, 861, 862, 853, 850), (255, 262, 265, 842, 835, 256), (182, 253, 837, 839, 184, 183), (715, 856, 867, 868, 719, 198), (266, 863, 864, 866, 857, 855), (873, 881, 882, 884, 879, 876), (195, 264, 267, 268, 197, 196), (869, 871, 7, 12, 199), (875, 284, 891, 892, 883, 880), (270, 277, 280, 872, 865, 271), (257, 261, 263, 260, 259, 258), (745, 886, 897, 898, 749, 213), (281, 893, 894, 896, 887, 885), (903, 911, 912, 914, 909, 906), (210, 279, 282, 283, 212, 211), (899, 931, 6, 11, 214), (905, 299, 921, 922, 913, 910), (240, 292, 295, 902, 805, 241), (272, 276, 278, 275, 274, 273), (819, 916, 927, 929, 4, 254), (296, 923, 924, 926, 917, 915), (933, 941, 942, 944, 939, 936), (246, 294, 297, 298, 247, 250), (935, 949, 951, 952, 943, 940), (285, 307, 310, 932, 895, 286), (242, 291, 293, 290, 244, 243), (925, 950, 314, 0, 304, 303), (300, 955, 953, 315, 302, 301), (311, 316, 317, 957, 947, 945), (775, 946, 318, 319, 229, 228), (225, 309, 312, 313, 227, 226), (287, 306, 308, 305, 289, 288)])
_uv = me_icosphere.uv_layers.new(name='UVMap')
_uv.uv.foreach_set('vector', [0.2754, 0.9879, 0.5372, 0.8367, 0.5372, 0.5344, 0.2754, 0.3832, 0.01354, 0.5344, 0.01354, 0.8367, 0.2754, 0.9879, 0.5372, 0.8367, 0.5372, 0.5344, 0.2754, 0.3832, 0.01354, 0.5344, 0.01354, 0.8367, 0.2754, 0.9879, 0.5372, 0.8367, 0.5372, 0.5344, 0.2754, 0.3832, 0.01354, 0.5344, 0.01354, 0.8367, 0.2754, 0.9879, 0.5372, 0.8367, 0.5372, 0.5344, 0.2754, 0.3832, 0.01354, 0.5344, 0.01354, 0.8367, 0.2754, 0.9879, 0.5372, 0.8367, 0.5372, 0.5344, 0.2754, 0.3832, 0.01354, 0.5344, 0.01354, 0.8367, 0.6768, 0.5973, 0.9819, 0.3756, 0.8653, 0.01694, 0.4882, 0.01694, 0.3717, 0.3756, 0.2754, 0.9879, 0.5372, 0.8367, 0.5372, 0.5344, 0.2754, 0.3832, 0.01354, 0.5344, 0.01354, 0.8367, 0.2754, 0.9879, 0.5372, 0.8367, 0.5372, 0.5344, 0.2754, 0.3832, 0.01354, 0.5344, 0.01354, 0.8367, 0.2754, 0.9879, 0.5372, 0.8367, 0.5372, 0.5344, 0.2754, 0.3832, 0.01354, 0.5344, 0.01354, 0.8367, 0.2754, 0.9879, 0.5372, 0.8367, 0.5372, 0.5344, 0.2754, 0.3832, 0.01354, 0.5344, 0.01354, 0.8367, 0.2754, 0.9879, 0.5372, 0.8367, 0.5372, 0.5344, 0.2754, 0.3832, 0.01354, 0.5344, 0.01354, 0.8367, 0.2754, 0.9879, 0.5372, 0.8367, 0.5372, 0.5344, 0.2754, 0.3832, 0.01354, 0.5344, 0.01354, 0.8367, 0.2754, 0.9879, 0.5372, 0.8367, 0.5372, 0.5344, 0.2754, 0.3832, 0.01354, 0.5344, 0.01354, 0.8367, 0.2754, 0.9879, 0.5372, 0.8367, 0.5372, 0.5344, 0.2754, 0.3832, 0.01354, 0.5344, 0.01354, 0.8367, 0.2754, 0.9879, 0.5372, 0.8367, 0.5372, 0.5344, 0.2754, 0.3832, 0.01354, 0.5344, 0.01354, 0.8367, 0.6768, 0.5973, 0.9819, 0.3756, 0.8653, 0.01694, 0.4882, 0.01694, 0.3717, 0.3756, 0.6768, 0.5973, 0.9819, 0.3756, 0.8653, 0.01694, 0.4882, 0.01694, 0.3717, 0.3756, 0.2754, 0.9879, 0.5372, 0.8367, 0.5372, 0.5344, 0.2754, 0.3832, 0.01354, 0.5344, 0.01354, 0.8367, 0.2754, 0.9879, 0.5372, 0.8367, 0.5372, 0.5344, 0.2754, 0.3832, 0.01354, 0.5344, 0.01354, 0.8367, 0.2754, 0.9879, 0.5372, 0.8367, 0.5372, 0.5344, 0.2754, 0.3832, 0.01354, 0.5344, 0.01354, 0.8367, 0.2754, 0.9879, 0.5372, 0.8367, 0.5372, 0.5344, 0.2754, 0.3832, 0.01354, 0.5344, 0.01354, 0.8367, 0.2754, 0.9879, 0.5372, 0.8367, 0.5372, 0.5344, 0.2754, 0.3832, 0.01354, 0.5344, 0.01354, 0.8367, 0.2754, 0.9879, 0.5372, 0.8367, 0.5372, 0.5344, 0.2754, 0.3832, 0.01354, 0.5344, 0.01354, 0.8367, 0.2754, 0.9879, 0.5372, 0.8367, 0.5372, 0.5344, 0.2754, 0.3832, 0.01354, 0.5344, 0.01354, 0.8367, 0.2754, 0.9879, 0.5372, 0.8367, 0.5372, 0.5344, 0.2754, 0.3832, 0.01354, 0.5344, 0.01354, 0.8367, 0.2754, 0.9879, 0.5372, 0.8367, 0.5372, 0.5344, 0.2754, 0.3832, 0.01354, 0.5344, 0.01354, 0.8367, 0.2754, 0.9879, 0.5372, 0.8367, 0.5372, 0.5344, 0.2754, 0.3832, 0.01354, 0.5344, 0.01354, 0.8367, 0.2754, 0.9879, 0.5372, 0.8367, 0.5372, 0.5344, 0.2754, 0.3832, 0.01354, 0.5344, 0.01354, 0.8367, 0.6768, 0.5973, 0.9819, 0.3756, 0.8653, 0.01694, 0.4882, 0.01694, 0.3717, 0.3756, 0.2754, 0.9879, 0.5372, 0.8367, 0.5372, 0.5344, 0.2754, 0.3832, 0.01354, 0.5344, 0.01354, 0.8367, 0.2754, 0.9879, 0.5372, 0.8367, 0.5372, 0.5344, 0.2754, 0.3832, 0.01354, 0.5344, 0.01354, 0.8367, 0.2754, 0.9879, 0.5372, 0.8367, 0.5372, 0.5344, 0.2754, 0.3832, 0.01354, 0.5344, 0.01354, 0.8367, 0.2754, 0.9879, 0.5372, 0.8367, 0.5372, 0.5344, 0.2754, 0.3832, 0.01354, 0.5344, 0.01354, 0.8367, 0.2754, 0.9879, 0.5372, 0.8367, 0.5372, 0.5344, 0.2754, 0.3832, 0.01354, 0.5344, 0.01354, 0.8367, 0.2754, 0.9879, 0.5372, 0.8367, 0.5372, 0.5344, 0.2754, 0.3832, 0.01354, 0.5344, 0.01354, 0.8367, 0.2754, 0.9879, 0.5372, 0.8367, 0.5372, 0.5344, 0.2754, 0.3832, 0.01354, 0.5344, 0.01354, 0.8367, 0.6768, 0.5973, 0.9819, 0.3756, 0.8653, 0.01694, 0.4882, 0.01694, 0.3717, 0.3756, 0.2754, 0.9879, 0.5372, 0.8367, 0.5372, 0.5344, 0.2754, 0.3832, 0.01354, 0.5344, 0.01354, 0.8367, 0.6768, 0.5973, 0.9819, 0.3756, 0.8653, 0.01694, 0.4882, 0.01694, 0.3717, 0.3756, 0.2754, 0.9879, 0.5372, 0.8367, 0.5372, 0.5344, 0.2754, 0.3832, 0.01354, 0.5344, 0.01354, 0.8367, 0.2754, 0.9879, 0.5372, 0.8367, 0.5372, 0.5344, 0.2754, 0.3832, 0.01354, 0.5344, 0.01354, 0.8367, 0.2754, 0.9879, 0.5372, 0.8367, 0.5372, 0.5344, 0.2754, 0.3832, 0.01354, 0.5344, 0.01354, 0.8367, 0.2754, 0.9879, 0.5372, 0.8367, 0.5372, 0.5344, 0.2754, 0.3832, 0.01354, 0.5344, 0.01354, 0.8367, 0.2754, 0.9879, 0.5372, 0.8367, 0.5372, 0.5344, 0.2754, 0.3832, 0.01354, 0.5344, 0.01354, 0.8367, 0.6768, 0.5973, 0.9819, 0.3756, 0.8653, 0.01694, 0.4882, 0.01694, 0.3717, 0.3756, 0.2754, 0.9879, 0.5372, 0.8367, 0.5372, 0.5344, 0.2754, 0.3832, 0.01354, 0.5344, 0.01354, 0.8367, 0.2754, 0.9879, 0.5372, 0.8367, 0.5372, 0.5344, 0.2754, 0.3832, 0.01354, 0.5344, 0.01354, 0.8367, 0.2754, 0.9879, 0.5372, 0.8367, 0.5372, 0.5344, 0.2754, 0.3832, 0.01354, 0.5344, 0.01354, 0.8367, 0.2754, 0.9879, 0.5372, 0.8367, 0.5372, 0.5344, 0.2754, 0.3832, 0.01354, 0.5344, 0.01354, 0.8367, 0.2754, 0.9879, 0.5372, 0.8367, 0.5372, 0.5344, 0.2754, 0.3832, 0.01354, 0.5344, 0.01354, 0.8367, 0.2754, 0.9879, 0.5372, 0.8367, 0.5372, 0.5344, 0.2754, 0.3832, 0.01354, 0.5344, 0.01354, 0.8367, 0.6768, 0.5973, 0.9819, 0.3756, 0.8653, 0.01694, 0.4882, 0.01694, 0.3717, 0.3756, 0.2754, 0.9879, 0.5372, 0.8367, 0.5372, 0.5344, 0.2754, 0.3832, 0.01354, 0.5344, 0.01354, 0.8367, 0.2754, 0.9879, 0.5372, 0.8367, 0.5372, 0.5344, 0.2754, 0.3832, 0.01354, 0.5344, 0.01354, 0.8367, 0.2754, 0.9879, 0.5372, 0.8367, 0.5372, 0.5344, 0.2754, 0.3832, 0.01354, 0.5344, 0.01354, 0.8367, 0.2754, 0.9879, 0.5372, 0.8367, 0.5372, 0.5344, 0.2754, 0.3832, 0.01354, 0.5344, 0.01354, 0.8367, 0.2754, 0.9879, 0.5372, 0.8367, 0.5372, 0.5344, 0.2754, 0.3832, 0.01354, 0.5344, 0.01354, 0.8367, 0.2754, 0.9879, 0.5372, 0.8367, 0.5372, 0.5344, 0.2754, 0.3832, 0.01354, 0.5344, 0.01354, 0.8367, 0.2754, 0.9879, 0.5372, 0.8367, 0.5372, 0.5344, 0.2754, 0.3832, 0.01354, 0.5344, 0.01354, 0.8367, 0.2754, 0.9879, 0.5372, 0.8367, 0.5372, 0.5344, 0.2754, 0.3832, 0.01354, 0.5344, 0.01354, 0.8367, 0.2754, 0.9879, 0.5372, 0.8367, 0.5372, 0.5344, 0.2754, 0.3832, 0.01354, 0.5344, 0.01354, 0.8367, 0.2754, 0.9879, 0.5372, 0.8367, 0.5372, 0.5344, 0.2754, 0.3832, 0.01354, 0.5344, 0.01354, 0.8367, 0.2754, 0.9879, 0.5372, 0.8367, 0.5372, 0.5344, 0.2754, 0.3832, 0.01354, 0.5344, 0.01354, 0.8367, 0.2754, 0.9879, 0.5372, 0.8367, 0.5372, 0.5344, 0.2754, 0.3832, 0.01354, 0.5344, 0.01354, 0.8367, 0.2754, 0.9879, 0.5372, 0.8367, 0.5372, 0.5344, 0.2754, 0.3832, 0.01354, 0.5344, 0.01354, 0.8367, 0.2754, 0.9879, 0.5372, 0.8367, 0.5372, 0.5344, 0.2754, 0.3832, 0.01354, 0.5344, 0.01354, 0.8367, 0.2754, 0.9879, 0.5372, 0.8367, 0.5372, 0.5344, 0.2754, 0.3832, 0.01354, 0.5344, 0.01354, 0.8367, 0.2754, 0.9879, 0.5372, 0.8367, 0.5372, 0.5344, 0.2754, 0.3832, 0.01354, 0.5344, 0.01354, 0.8367, 0.2754, 0.9879, 0.5372, 0.8367, 0.5372, 0.5344, 0.2754, 0.3832, 0.01354, 0.5344, 0.01354, 0.8367, 0.2754, 0.9879, 0.5372, 0.8367, 0.5372, 0.5344, 0.2754, 0.3832, 0.01354, 0.5344, 0.01354, 0.8367, 0.2754, 0.9879, 0.5372, 0.8367, 0.5372, 0.5344, 0.2754, 0.3832, 0.01354, 0.5344, 0.01354, 0.8367, 0.2754, 0.9879, 0.5372, 0.8367, 0.5372, 0.5344, 0.2754, 0.3832, 0.01354, 0.5344, 0.01354, 0.8367, 0.2754, 0.9879, 0.5372, 0.8367, 0.5372, 0.5344, 0.2754, 0.3832, 0.01354, 0.5344, 0.01354, 0.8367, 0.2754, 0.9879, 0.5372, 0.8367, 0.5372, 0.5344, 0.2754, 0.3832, 0.01354, 0.5344, 0.01354, 0.8367, 0.2754, 0.9879, 0.5372, 0.8367, 0.5372, 0.5344, 0.2754, 0.3832, 0.01354, 0.5344, 0.01354, 0.8367, 0.2754, 0.9879, 0.5372, 0.8367, 0.5372, 0.5344, 0.2754, 0.3832, 0.01354, 0.5344, 0.01354, 0.8367, 0.2754, 0.9879, 0.5372, 0.8367, 0.5372, 0.5344, 0.2754, 0.3832, 0.01354, 0.5344, 0.01354, 0.8367, 0.2754, 0.9879, 0.5372, 0.8367, 0.5372, 0.5344, 0.2754, 0.3832, 0.01354, 0.5344, 0.01354, 0.8367, 0.2754, 0.9879, 0.5372, 0.8367, 0.5372, 0.5344, 0.2754, 0.3832, 0.01354, 0.5344, 0.01354, 0.8367, 0.2754, 0.9879, 0.5372, 0.8367, 0.5372, 0.5344, 0.2754, 0.3832, 0.01354, 0.5344, 0.01354, 0.8367, 0.2754, 0.9879, 0.5372, 0.8367, 0.5372, 0.5344, 0.2754, 0.3832, 0.01354, 0.5344, 0.01354, 0.8367, 0.2754, 0.9879, 0.5372, 0.8367, 0.5372, 0.5344, 0.2754, 0.3832, 0.01354, 0.5344, 0.01354, 0.8367, 0.2754, 0.9879, 0.5372, 0.8367, 0.5372, 0.5344, 0.2754, 0.3832, 0.01354, 0.5344, 0.01354, 0.8367, 0.2754, 0.9879, 0.5372, 0.8367, 0.5372, 0.5344, 0.2754, 0.3832, 0.01354, 0.5344, 0.01354, 0.8367, 0.2754, 0.9879, 0.5372, 0.8367, 0.5372, 0.5344, 0.2754, 0.3832, 0.01354, 0.5344, 0.01354, 0.8367, 0.2754, 0.9879, 0.5372, 0.8367, 0.5372, 0.5344, 0.2754, 0.3832, 0.01354, 0.5344, 0.01354, 0.8367, 0.2754, 0.9879, 0.5372, 0.8367, 0.5372, 0.5344, 0.2754, 0.3832, 0.01354, 0.5344, 0.01354, 0.8367, 0.6768, 0.5973, 0.9819, 0.3756, 0.8653, 0.01694, 0.4882, 0.01694, 0.3717, 0.3756, 0.2754, 0.9879, 0.5372, 0.8367, 0.5372, 0.5344, 0.2754, 0.3832, 0.01354, 0.5344, 0.01354, 0.8367, 0.2754, 0.9879, 0.5372, 0.8367, 0.5372, 0.5344, 0.2754, 0.3832, 0.01354, 0.5344, 0.01354, 0.8367, 0.2754, 0.9879, 0.5372, 0.8367, 0.5372, 0.5344, 0.2754, 0.3832, 0.01354, 0.5344, 0.01354, 0.8367, 0.2754, 0.9879, 0.5372, 0.8367, 0.5372, 0.5344, 0.2754, 0.3832, 0.01354, 0.5344, 0.01354, 0.8367, 0.2754, 0.9879, 0.5372, 0.8367, 0.5372, 0.5344, 0.2754, 0.3832, 0.01354, 0.5344, 0.01354, 0.8367, 0.2754, 0.9879, 0.5372, 0.8367, 0.5372, 0.5344, 0.2754, 0.3832, 0.01354, 0.5344, 0.01354, 0.8367, 0.2754, 0.9879, 0.5372, 0.8367, 0.5372, 0.5344, 0.2754, 0.3832, 0.01354, 0.5344, 0.01354, 0.8367, 0.2754, 0.9879, 0.5372, 0.8367, 0.5372, 0.5344, 0.2754, 0.3832, 0.01354, 0.5344, 0.01354, 0.8367, 0.2754, 0.9879, 0.5372, 0.8367, 0.5372, 0.5344, 0.2754, 0.3832, 0.01354, 0.5344, 0.01354, 0.8367, 0.2754, 0.9879, 0.5372, 0.8367, 0.5372, 0.5344, 0.2754, 0.3832, 0.01354, 0.5344, 0.01354, 0.8367, 0.2754, 0.9879, 0.5372, 0.8367, 0.5372, 0.5344, 0.2754, 0.3832, 0.01354, 0.5344, 0.01354, 0.8367, 0.2754, 0.9879, 0.5372, 0.8367, 0.5372, 0.5344, 0.2754, 0.3832, 0.01354, 0.5344, 0.01354, 0.8367, 0.2754, 0.9879, 0.5372, 0.8367, 0.5372, 0.5344, 0.2754, 0.3832, 0.01354, 0.5344, 0.01354, 0.8367, 0.2754, 0.9879, 0.5372, 0.8367, 0.5372, 0.5344, 0.2754, 0.3832, 0.01354, 0.5344, 0.01354, 0.8367, 0.2754, 0.9879, 0.5372, 0.8367, 0.5372, 0.5344, 0.2754, 0.3832, 0.01354, 0.5344, 0.01354, 0.8367, 0.2754, 0.9879, 0.5372, 0.8367, 0.5372, 0.5344, 0.2754, 0.3832, 0.01354, 0.5344, 0.01354, 0.8367, 0.2754, 0.9879, 0.5372, 0.8367, 0.5372, 0.5344, 0.2754, 0.3832, 0.01354, 0.5344, 0.01354, 0.8367, 0.2754, 0.9879, 0.5372, 0.8367, 0.5372, 0.5344, 0.2754, 0.3832, 0.01354, 0.5344, 0.01354, 0.8367, 0.2754, 0.9879, 0.5372, 0.8367, 0.5372, 0.5344, 0.2754, 0.3832, 0.01354, 0.5344, 0.01354, 0.8367, 0.2754, 0.9879, 0.5372, 0.8367, 0.5372, 0.5344, 0.2754, 0.3832, 0.01354, 0.5344, 0.01354, 0.8367, 0.2754, 0.9879, 0.5372, 0.8367, 0.5372, 0.5344, 0.2754, 0.3832, 0.01354, 0.5344, 0.01354, 0.8367, 0.2754, 0.9879, 0.5372, 0.8367, 0.5372, 0.5344, 0.2754, 0.3832, 0.01354, 0.5344, 0.01354, 0.8367, 0.2754, 0.9879, 0.5372, 0.8367, 0.5372, 0.5344, 0.2754, 0.3832, 0.01354, 0.5344, 0.01354, 0.8367, 0.2754, 0.9879, 0.5372, 0.8367, 0.5372, 0.5344, 0.2754, 0.3832, 0.01354, 0.5344, 0.01354, 0.8367, 0.2754, 0.9879, 0.5372, 0.8367, 0.5372, 0.5344, 0.2754, 0.3832, 0.01354, 0.5344, 0.01354, 0.8367, 0.2754, 0.9879, 0.5372, 0.8367, 0.5372, 0.5344, 0.2754, 0.3832, 0.01354, 0.5344, 0.01354, 0.8367, 0.2754, 0.9879, 0.5372, 0.8367, 0.5372, 0.5344, 0.2754, 0.3832, 0.01354, 0.5344, 0.01354, 0.8367, 0.2754, 0.9879, 0.5372, 0.8367, 0.5372, 0.5344, 0.2754, 0.3832, 0.01354, 0.5344, 0.01354, 0.8367, 0.2754, 0.9879, 0.5372, 0.8367, 0.5372, 0.5344, 0.2754, 0.3832, 0.01354, 0.5344, 0.01354, 0.8367, 0.2754, 0.9879, 0.5372, 0.8367, 0.5372, 0.5344, 0.2754, 0.3832, 0.01354, 0.5344, 0.01354, 0.8367, 0.2754, 0.9879, 0.5372, 0.8367, 0.5372, 0.5344, 0.2754, 0.3832, 0.01354, 0.5344, 0.01354, 0.8367, 0.2754, 0.9879, 0.5372, 0.8367, 0.5372, 0.5344, 0.2754, 0.3832, 0.01354, 0.5344, 0.01354, 0.8367, 0.2754, 0.9879, 0.5372, 0.8367, 0.5372, 0.5344, 0.2754, 0.3832, 0.01354, 0.5344, 0.01354, 0.8367, 0.2754, 0.9879, 0.5372, 0.8367, 0.5372, 0.5344, 0.2754, 0.3832, 0.01354, 0.5344, 0.01354, 0.8367, 0.2754, 0.9879, 0.5372, 0.8367, 0.5372, 0.5344, 0.2754, 0.3832, 0.01354, 0.5344, 0.01354, 0.8367, 0.2754, 0.9879, 0.5372, 0.8367, 0.5372, 0.5344, 0.2754, 0.3832, 0.01354, 0.5344, 0.01354, 0.8367, 0.2754, 0.9879, 0.5372, 0.8367, 0.5372, 0.5344, 0.2754, 0.3832, 0.01354, 0.5344, 0.01354, 0.8367, 0.2754, 0.9879, 0.5372, 0.8367, 0.5372, 0.5344, 0.2754, 0.3832, 0.01354, 0.5344, 0.01354, 0.8367, 0.2754, 0.9879, 0.5372, 0.8367, 0.5372, 0.5344, 0.2754, 0.3832, 0.01354, 0.5344, 0.01354, 0.8367, 0.2754, 0.9879, 0.5372, 0.8367, 0.5372, 0.5344, 0.2754, 0.3832, 0.01354, 0.5344, 0.01354, 0.8367, 0.2754, 0.9879, 0.5372, 0.8367, 0.5372, 0.5344, 0.2754, 0.3832, 0.01354, 0.5344, 0.01354, 0.8367, 0.6768, 0.5973, 0.9819, 0.3756, 0.8653, 0.01694, 0.4882, 0.01694, 0.3717, 0.3756, 0.2754, 0.9879, 0.5372, 0.8367, 0.5372, 0.5344, 0.2754, 0.3832, 0.01354, 0.5344, 0.01354, 0.8367, 0.2754, 0.9879, 0.5372, 0.8367, 0.5372, 0.5344, 0.2754, 0.3832, 0.01354, 0.5344, 0.01354, 0.8367, 0.2754, 0.9879, 0.5372, 0.8367, 0.5372, 0.5344, 0.2754, 0.3832, 0.01354, 0.5344, 0.01354, 0.8367, 0.2754, 0.9879, 0.5372, 0.8367, 0.5372, 0.5344, 0.2754, 0.3832, 0.01354, 0.5344, 0.01354, 0.8367, 0.2754, 0.9879, 0.5372, 0.8367, 0.5372, 0.5344, 0.2754, 0.3832, 0.01354, 0.5344, 0.01354, 0.8367, 0.2754, 0.9879, 0.5372, 0.8367, 0.5372, 0.5344, 0.2754, 0.3832, 0.01354, 0.5344, 0.01354, 0.8367, 0.2754, 0.9879, 0.5372, 0.8367, 0.5372, 0.5344, 0.2754, 0.3832, 0.01354, 0.5344, 0.01354, 0.8367, 0.6768, 0.5973, 0.9819, 0.3756, 0.8653, 0.01694, 0.4882, 0.01694, 0.3717, 0.3756, 0.2754, 0.9879, 0.5372, 0.8367, 0.5372, 0.5344, 0.2754, 0.3832, 0.01354, 0.5344, 0.01354, 0.8367, 0.2754, 0.9879, 0.5372, 0.8367, 0.5372, 0.5344, 0.2754, 0.3832, 0.01354, 0.5344, 0.01354, 0.8367, 0.2754, 0.9879, 0.5372, 0.8367, 0.5372, 0.5344, 0.2754, 0.3832, 0.01354, 0.5344, 0.01354, 0.8367, 0.2754, 0.9879, 0.5372, 0.8367, 0.5372, 0.5344, 0.2754, 0.3832, 0.01354, 0.5344, 0.01354, 0.8367, 0.2754, 0.9879, 0.5372, 0.8367, 0.5372, 0.5344, 0.2754, 0.3832, 0.01354, 0.5344, 0.01354, 0.8367, 0.2754, 0.9879, 0.5372, 0.8367, 0.5372, 0.5344, 0.2754, 0.3832, 0.01354, 0.5344, 0.01354, 0.8367, 0.2754, 0.9879, 0.5372, 0.8367, 0.5372, 0.5344, 0.2754, 0.3832, 0.01354, 0.5344, 0.01354, 0.8367, 0.6768, 0.5973, 0.9819, 0.3756, 0.8653, 0.01694, 0.4882, 0.01694, 0.3717, 0.3756, 0.2754, 0.9879, 0.5372, 0.8367, 0.5372, 0.5344, 0.2754, 0.3832, 0.01354, 0.5344, 0.01354, 0.8367, 0.2754, 0.9879, 0.5372, 0.8367, 0.5372, 0.5344, 0.2754, 0.3832, 0.01354, 0.5344, 0.01354, 0.8367, 0.2754, 0.9879, 0.5372, 0.8367, 0.5372, 0.5344, 0.2754, 0.3832, 0.01354, 0.5344, 0.01354, 0.8367, 0.2754, 0.9879, 0.5372, 0.8367, 0.5372, 0.5344, 0.2754, 0.3832, 0.01354, 0.5344, 0.01354, 0.8367, 0.2754, 0.9879, 0.5372, 0.8367, 0.5372, 0.5344, 0.2754, 0.3832, 0.01354, 0.5344, 0.01354, 0.8367, 0.2754, 0.9879, 0.5372, 0.8367, 0.5372, 0.5344, 0.2754, 0.3832, 0.01354, 0.5344, 0.01354, 0.8367, 0.2754, 0.9879, 0.5372, 0.8367, 0.5372, 0.5344, 0.2754, 0.3832, 0.01354, 0.5344, 0.01354, 0.8367, 0.2754, 0.9879, 0.5372, 0.8367, 0.5372, 0.5344, 0.2754, 0.3832, 0.01354, 0.5344, 0.01354, 0.8367, 0.2754, 0.9879, 0.5372, 0.8367, 0.5372, 0.5344, 0.2754, 0.3832, 0.01354, 0.5344, 0.01354, 0.8367, 0.2754, 0.9879, 0.5372, 0.8367, 0.5372, 0.5344, 0.2754, 0.3832, 0.01354, 0.5344, 0.01354, 0.8367, 0.2754, 0.9879, 0.5372, 0.8367, 0.5372, 0.5344, 0.2754, 0.3832, 0.01354, 0.5344, 0.01354, 0.8367, 0.2754, 0.9879, 0.5372, 0.8367, 0.5372, 0.5344, 0.2754, 0.3832, 0.01354, 0.5344, 0.01354, 0.8367, 0.2754, 0.9879, 0.5372, 0.8367, 0.5372, 0.5344, 0.2754, 0.3832, 0.01354, 0.5344, 0.01354, 0.8367, 0.2754, 0.9879, 0.5372, 0.8367, 0.5372, 0.5344, 0.2754, 0.3832, 0.01354, 0.5344, 0.01354, 0.8367, 0.2754, 0.9879, 0.5372, 0.8367, 0.5372, 0.5344, 0.2754, 0.3832, 0.01354, 0.5344, 0.01354, 0.8367, 0.2754, 0.9879, 0.5372, 0.8367, 0.5372, 0.5344, 0.2754, 0.3832, 0.01354, 0.5344, 0.01354, 0.8367])
me_icosphere.use_remesh_fix_poles = True
me_icosphere.use_remesh_preserve_attributes = False
me_icosphere.update()

# ---- objects
ob_sfshield = bpy.data.objects.new('SFShield', me_icosphere)

# ---- transforms, parenting, visibility, modifiers, constraints
ob_sfshield.location = (0.0, 0.0, 0.0)

# ---- collection membership
col_collection.objects.link(ob_sfshield)

# ---- scene / render settings (as saved in the file)
scene.frame_start = 1; scene.frame_end = 250; scene.frame_set(0)
scene.render.engine = 'BLENDER_EEVEE_NEXT'
scene.cycles.sampling_pattern = 'TABULATED_SOBOL'
scene.cycles.use_light_tree = False
scene.view_settings.view_transform = 'Filmic'
bpy.context.view_layer.update()

# ---- added for rendering (the .blend has no active camera and no usable light): camera, sun
cam_auto = bpy.data.cameras.new('AutoCamera')
cam_auto.lens = 50.0
cam_auto.sensor_width = 36.0
cam_auto.clip_end = 1000.0
ob_auto_camera = bpy.data.objects.new('AutoCamera', cam_auto)
scene.collection.objects.link(ob_auto_camera)
ob_auto_camera.location = (3.10799, -3.72959, 2.48639)
ob_auto_camera.rotation_euler = (1.09748, -7.21219e-08, 0.694738)
scene.camera = ob_auto_camera
light_auto_sun = bpy.data.lights.new('AutoSun', 'SUN')
light_auto_sun.energy = 3.0
light_auto_sun.angle = 0.0523599
ob_auto_sun = bpy.data.objects.new('AutoSun', light_auto_sun)
scene.collection.objects.link(ob_auto_sun)
ob_auto_sun.rotation_euler = (0.872665, 0.174533, 0.523599)
bpy.context.view_layer.update()
